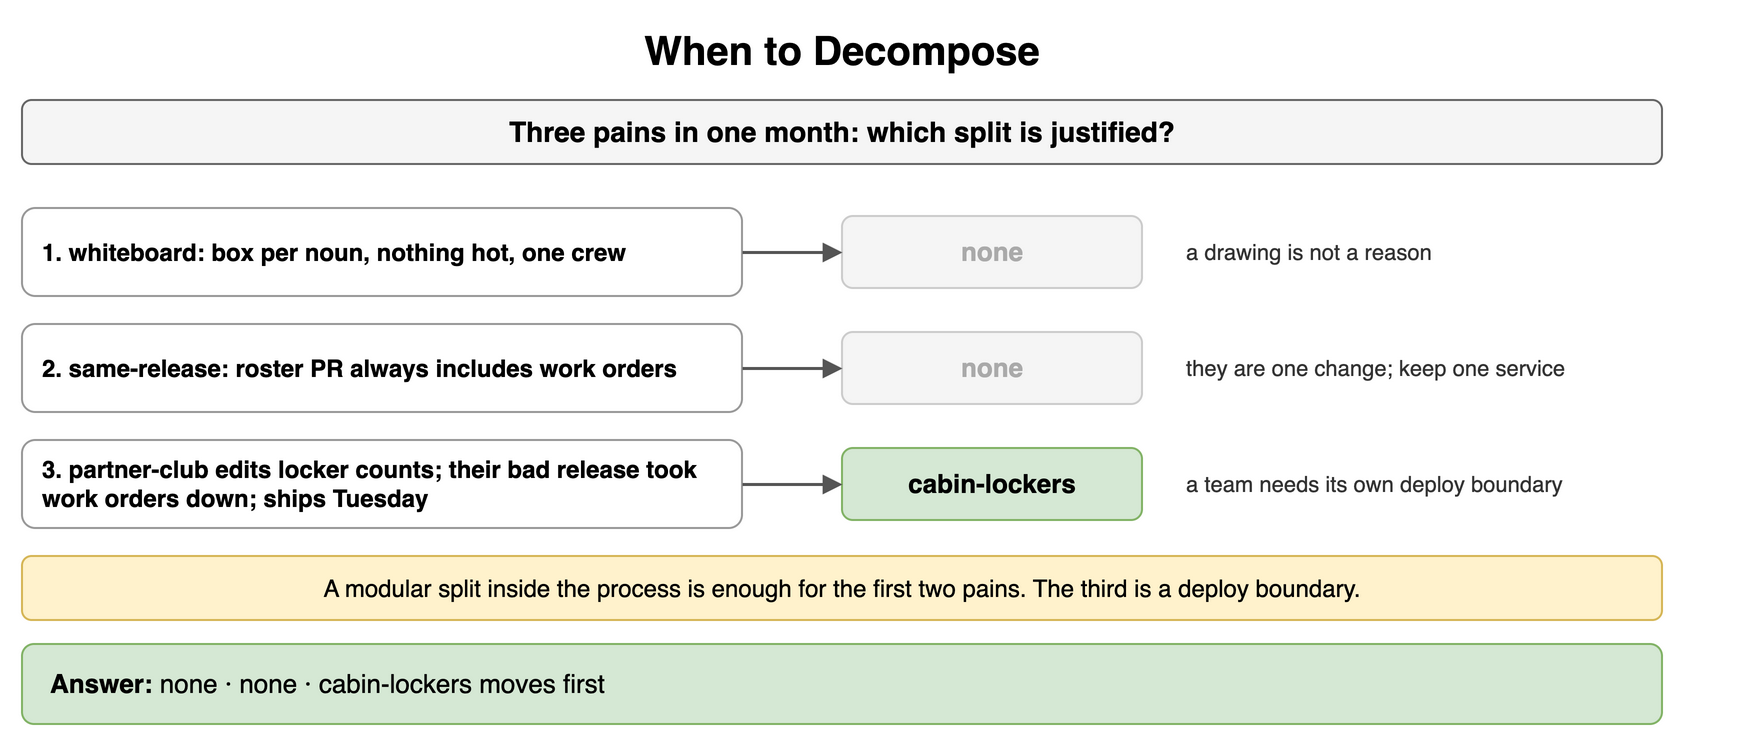

The diagram above was exported from draw.io. Its source (the exported page's mxGraphModel, read from the mxfile embedded in the PNG):
<mxGraphModel dx="900" dy="376" grid="1" gridSize="10" guides="1" tooltips="1" connect="1" arrows="1" fold="1" page="1" pageScale="1" pageWidth="900" pageHeight="376" math="0" shadow="0">
  <root>
    <mxCell id="0" />
    <mxCell id="1" parent="0" />
    <mxCell id="b1" value="When to Decompose" style="text;html=1;align=center;verticalAlign=middle;whiteSpace=wrap;fontSize=20;fontStyle=1;" vertex="1" parent="1">
      <mxGeometry x="40" y="10" width="820" height="30" as="geometry" />
    </mxCell>
    <mxCell id="b2" value="Three pains in one month: which split is justified?" style="rounded=1;whiteSpace=wrap;html=1;fillColor=#f5f5f5;strokeColor=#666666;fontStyle=1;fontSize=14;" vertex="1" parent="1">
      <mxGeometry x="40" y="50" width="820" height="32" as="geometry" />
    </mxCell>
    <mxCell id="b3" value="1. whiteboard: box per noun, nothing hot, one crew" style="rounded=1;whiteSpace=wrap;html=1;fillColor=#ffffff;strokeColor=#999999;fontSize=12;align=left;fontStyle=1;spacingLeft=8;" vertex="1" parent="1">
      <mxGeometry x="40" y="104" width="360" height="44" as="geometry" />
    </mxCell>
    <mxCell id="b4" value="none" style="rounded=1;whiteSpace=wrap;html=1;fillColor=#f5f5f5;strokeColor=#cccccc;fontSize=13;align=center;fontStyle=1;fontColor=#aaaaaa;" vertex="1" parent="1">
      <mxGeometry x="450" y="108" width="150" height="36" as="geometry" />
    </mxCell>
    <mxCell id="b5" value="" style="endArrow=block;endSize=6;html=1;strokeWidth=1.5;strokeColor=#555555;fontSize=11;labelBackgroundColor=#ffffff;" edge="1" parent="1" source="b3" target="b4">
      <mxGeometry relative="1" as="geometry" />
    </mxCell>
    <mxCell id="b6" value="a drawing is not a reason" style="text;html=1;whiteSpace=wrap;fontSize=11;align=left;verticalAlign=middle;fontSize=11;fontColor=#333333;" vertex="1" parent="1">
      <mxGeometry x="620" y="104" width="280" height="44" as="geometry" />
    </mxCell>
    <mxCell id="b7" value="2. same-release: roster PR always includes work orders" style="rounded=1;whiteSpace=wrap;html=1;fillColor=#ffffff;strokeColor=#999999;fontSize=12;align=left;fontStyle=1;spacingLeft=8;" vertex="1" parent="1">
      <mxGeometry x="40" y="162" width="360" height="44" as="geometry" />
    </mxCell>
    <mxCell id="b8" value="none" style="rounded=1;whiteSpace=wrap;html=1;fillColor=#f5f5f5;strokeColor=#cccccc;fontSize=13;align=center;fontStyle=1;fontColor=#aaaaaa;" vertex="1" parent="1">
      <mxGeometry x="450" y="166" width="150" height="36" as="geometry" />
    </mxCell>
    <mxCell id="b9" value="" style="endArrow=block;endSize=6;html=1;strokeWidth=1.5;strokeColor=#555555;fontSize=11;labelBackgroundColor=#ffffff;" edge="1" parent="1" source="b7" target="b8">
      <mxGeometry relative="1" as="geometry" />
    </mxCell>
    <mxCell id="b10" value="they are one change; keep one service" style="text;html=1;whiteSpace=wrap;fontSize=11;align=left;verticalAlign=middle;fontSize=11;fontColor=#333333;" vertex="1" parent="1">
      <mxGeometry x="620" y="162" width="280" height="44" as="geometry" />
    </mxCell>
    <mxCell id="b11" value="3. partner-club edits locker counts; their bad release took work orders down; ships Tuesday" style="rounded=1;whiteSpace=wrap;html=1;fillColor=#ffffff;strokeColor=#999999;fontSize=12;align=left;fontStyle=1;spacingLeft=8;" vertex="1" parent="1">
      <mxGeometry x="40" y="220" width="360" height="44" as="geometry" />
    </mxCell>
    <mxCell id="b12" value="cabin-lockers" style="rounded=1;whiteSpace=wrap;html=1;fillColor=#d5e8d4;strokeColor=#82b366;fontSize=13;align=center;fontStyle=1;" vertex="1" parent="1">
      <mxGeometry x="450" y="224" width="150" height="36" as="geometry" />
    </mxCell>
    <mxCell id="b13" value="" style="endArrow=block;endSize=6;html=1;strokeWidth=1.5;strokeColor=#555555;fontSize=11;labelBackgroundColor=#ffffff;" edge="1" parent="1" source="b11" target="b12">
      <mxGeometry relative="1" as="geometry" />
    </mxCell>
    <mxCell id="b14" value="a team needs its own deploy boundary" style="text;html=1;whiteSpace=wrap;fontSize=11;align=left;verticalAlign=middle;fontSize=11;fontColor=#333333;" vertex="1" parent="1">
      <mxGeometry x="620" y="220" width="280" height="44" as="geometry" />
    </mxCell>
    <mxCell id="b15" value="A modular split inside the process is enough for the first two pains. The third is a deploy boundary." style="rounded=1;whiteSpace=wrap;html=1;fillColor=#fff2cc;strokeColor=#d6b656;fontSize=12;align=center;" vertex="1" parent="1">
      <mxGeometry x="40" y="278" width="820" height="32" as="geometry" />
    </mxCell>
    <mxCell id="b16" value="&lt;b&gt;Answer:&lt;/b&gt; none · none · cabin-lockers moves first" style="rounded=1;whiteSpace=wrap;html=1;fillColor=#d5e8d4;strokeColor=#82b366;fontSize=13;align=left;spacingLeft=12;" vertex="1" parent="1">
      <mxGeometry x="40" y="322" width="820" height="40" as="geometry" />
    </mxCell>
  </root>
</mxGraphModel>